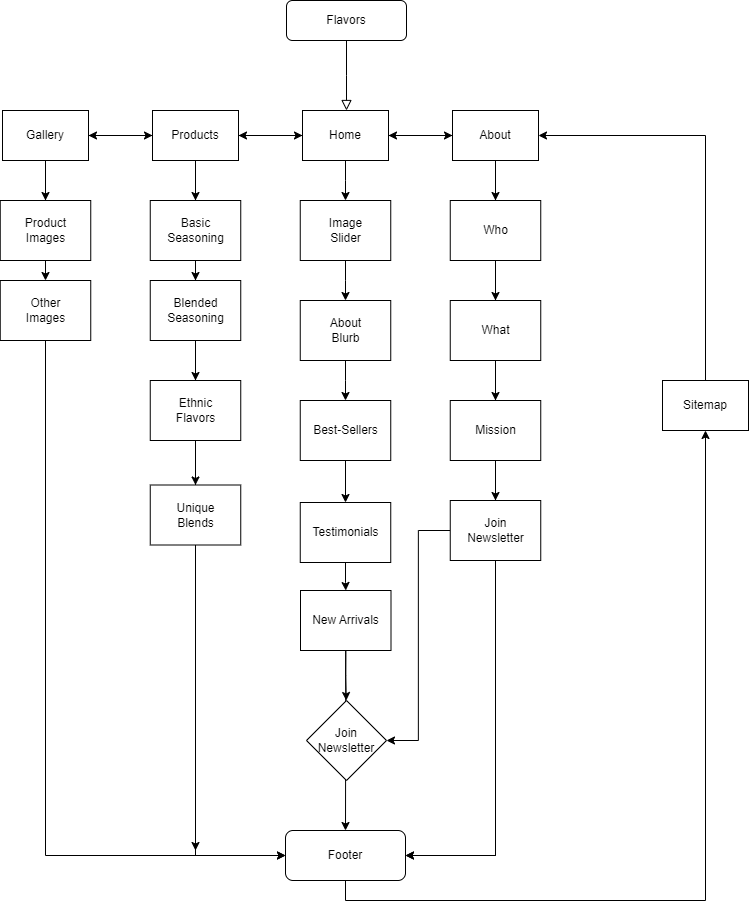

The diagram above was exported from draw.io. Its source (the exported page's mxGraphModel, read from the mxfile embedded in the PNG):
<mxGraphModel dx="1114" dy="777" grid="1" gridSize="10" guides="1" tooltips="1" connect="1" arrows="1" fold="1" page="1" pageScale="1" pageWidth="827" pageHeight="1169" math="0" shadow="0">
  <root>
    <mxCell id="WIyWlLk6GJQsqaUBKTNV-0" />
    <mxCell id="WIyWlLk6GJQsqaUBKTNV-1" parent="WIyWlLk6GJQsqaUBKTNV-0" />
    <mxCell id="WIyWlLk6GJQsqaUBKTNV-2" value="" style="rounded=0;html=1;jettySize=auto;orthogonalLoop=1;fontSize=11;endArrow=block;endFill=0;endSize=8;strokeWidth=1;shadow=0;labelBackgroundColor=none;edgeStyle=orthogonalEdgeStyle;" parent="WIyWlLk6GJQsqaUBKTNV-1" source="WIyWlLk6GJQsqaUBKTNV-3" edge="1">
      <mxGeometry relative="1" as="geometry">
        <mxPoint x="414" y="180" as="targetPoint" />
      </mxGeometry>
    </mxCell>
    <mxCell id="WIyWlLk6GJQsqaUBKTNV-3" value="Flavors" style="rounded=1;whiteSpace=wrap;html=1;fontSize=12;glass=0;strokeWidth=1;shadow=0;" parent="WIyWlLk6GJQsqaUBKTNV-1" vertex="1">
      <mxGeometry x="354" y="70" width="120" height="40" as="geometry" />
    </mxCell>
    <mxCell id="zg2v7Fs4irfAbhcO6Uq0-1" style="edgeStyle=orthogonalEdgeStyle;rounded=0;orthogonalLoop=1;jettySize=auto;html=1;exitX=0.5;exitY=1;exitDx=0;exitDy=0;" parent="WIyWlLk6GJQsqaUBKTNV-1" edge="1">
      <mxGeometry relative="1" as="geometry">
        <mxPoint x="414" y="230" as="sourcePoint" />
        <mxPoint x="414" y="230" as="targetPoint" />
      </mxGeometry>
    </mxCell>
    <mxCell id="zg2v7Fs4irfAbhcO6Uq0-51" style="edgeStyle=orthogonalEdgeStyle;rounded=0;orthogonalLoop=1;jettySize=auto;html=1;exitX=0.5;exitY=1;exitDx=0;exitDy=0;entryX=0.5;entryY=1;entryDx=0;entryDy=0;" parent="WIyWlLk6GJQsqaUBKTNV-1" source="zg2v7Fs4irfAbhcO6Uq0-7" target="zg2v7Fs4irfAbhcO6Uq0-10" edge="1">
      <mxGeometry relative="1" as="geometry" />
    </mxCell>
    <mxCell id="zg2v7Fs4irfAbhcO6Uq0-7" value="Footer" style="rounded=1;whiteSpace=wrap;html=1;" parent="WIyWlLk6GJQsqaUBKTNV-1" vertex="1">
      <mxGeometry x="353" y="900" width="120" height="50" as="geometry" />
    </mxCell>
    <mxCell id="zg2v7Fs4irfAbhcO6Uq0-15" style="edgeStyle=orthogonalEdgeStyle;rounded=0;orthogonalLoop=1;jettySize=auto;html=1;exitX=0;exitY=0.5;exitDx=0;exitDy=0;" parent="WIyWlLk6GJQsqaUBKTNV-1" source="zg2v7Fs4irfAbhcO6Uq0-8" target="zg2v7Fs4irfAbhcO6Uq0-11" edge="1">
      <mxGeometry relative="1" as="geometry" />
    </mxCell>
    <mxCell id="zg2v7Fs4irfAbhcO6Uq0-16" style="edgeStyle=orthogonalEdgeStyle;rounded=0;orthogonalLoop=1;jettySize=auto;html=1;exitX=1;exitY=0.5;exitDx=0;exitDy=0;entryX=0;entryY=0.5;entryDx=0;entryDy=0;" parent="WIyWlLk6GJQsqaUBKTNV-1" source="zg2v7Fs4irfAbhcO6Uq0-8" target="zg2v7Fs4irfAbhcO6Uq0-9" edge="1">
      <mxGeometry relative="1" as="geometry" />
    </mxCell>
    <mxCell id="zg2v7Fs4irfAbhcO6Uq0-27" style="edgeStyle=orthogonalEdgeStyle;rounded=0;orthogonalLoop=1;jettySize=auto;html=1;exitX=0.5;exitY=1;exitDx=0;exitDy=0;" parent="WIyWlLk6GJQsqaUBKTNV-1" source="zg2v7Fs4irfAbhcO6Uq0-48" target="zg2v7Fs4irfAbhcO6Uq0-7" edge="1">
      <mxGeometry relative="1" as="geometry" />
    </mxCell>
    <mxCell id="zg2v7Fs4irfAbhcO6Uq0-8" value="Home" style="rounded=0;whiteSpace=wrap;html=1;" parent="WIyWlLk6GJQsqaUBKTNV-1" vertex="1">
      <mxGeometry x="370" y="180" width="86" height="50" as="geometry" />
    </mxCell>
    <mxCell id="zg2v7Fs4irfAbhcO6Uq0-17" style="edgeStyle=orthogonalEdgeStyle;rounded=0;orthogonalLoop=1;jettySize=auto;html=1;exitX=0;exitY=0.5;exitDx=0;exitDy=0;entryX=1;entryY=0.5;entryDx=0;entryDy=0;" parent="WIyWlLk6GJQsqaUBKTNV-1" source="zg2v7Fs4irfAbhcO6Uq0-9" target="zg2v7Fs4irfAbhcO6Uq0-8" edge="1">
      <mxGeometry relative="1" as="geometry" />
    </mxCell>
    <mxCell id="zg2v7Fs4irfAbhcO6Uq0-39" style="edgeStyle=orthogonalEdgeStyle;rounded=0;orthogonalLoop=1;jettySize=auto;html=1;exitX=0.5;exitY=1;exitDx=0;exitDy=0;entryX=1;entryY=0.5;entryDx=0;entryDy=0;" parent="WIyWlLk6GJQsqaUBKTNV-1" source="zg2v7Fs4irfAbhcO6Uq0-9" target="zg2v7Fs4irfAbhcO6Uq0-7" edge="1">
      <mxGeometry relative="1" as="geometry" />
    </mxCell>
    <mxCell id="zg2v7Fs4irfAbhcO6Uq0-61" style="edgeStyle=orthogonalEdgeStyle;rounded=0;orthogonalLoop=1;jettySize=auto;html=1;exitX=0.5;exitY=1;exitDx=0;exitDy=0;entryX=0.5;entryY=0;entryDx=0;entryDy=0;" parent="WIyWlLk6GJQsqaUBKTNV-1" source="zg2v7Fs4irfAbhcO6Uq0-9" target="zg2v7Fs4irfAbhcO6Uq0-35" edge="1">
      <mxGeometry relative="1" as="geometry" />
    </mxCell>
    <mxCell id="zg2v7Fs4irfAbhcO6Uq0-9" value="About" style="rounded=0;whiteSpace=wrap;html=1;" parent="WIyWlLk6GJQsqaUBKTNV-1" vertex="1">
      <mxGeometry x="520" y="180" width="86" height="50" as="geometry" />
    </mxCell>
    <mxCell id="zg2v7Fs4irfAbhcO6Uq0-32" style="edgeStyle=orthogonalEdgeStyle;rounded=0;orthogonalLoop=1;jettySize=auto;html=1;exitX=0.5;exitY=0;exitDx=0;exitDy=0;entryX=1;entryY=0.5;entryDx=0;entryDy=0;" parent="WIyWlLk6GJQsqaUBKTNV-1" source="zg2v7Fs4irfAbhcO6Uq0-10" target="zg2v7Fs4irfAbhcO6Uq0-9" edge="1">
      <mxGeometry relative="1" as="geometry" />
    </mxCell>
    <mxCell id="zg2v7Fs4irfAbhcO6Uq0-10" value="Sitemap" style="rounded=0;whiteSpace=wrap;html=1;" parent="WIyWlLk6GJQsqaUBKTNV-1" vertex="1">
      <mxGeometry x="730" y="450" width="86" height="50" as="geometry" />
    </mxCell>
    <mxCell id="zg2v7Fs4irfAbhcO6Uq0-14" style="edgeStyle=orthogonalEdgeStyle;rounded=0;orthogonalLoop=1;jettySize=auto;html=1;exitX=1;exitY=0.5;exitDx=0;exitDy=0;entryX=0;entryY=0.5;entryDx=0;entryDy=0;" parent="WIyWlLk6GJQsqaUBKTNV-1" source="zg2v7Fs4irfAbhcO6Uq0-11" target="zg2v7Fs4irfAbhcO6Uq0-8" edge="1">
      <mxGeometry relative="1" as="geometry" />
    </mxCell>
    <mxCell id="zg2v7Fs4irfAbhcO6Uq0-21" style="edgeStyle=orthogonalEdgeStyle;rounded=0;orthogonalLoop=1;jettySize=auto;html=1;exitX=0;exitY=0.5;exitDx=0;exitDy=0;entryX=1;entryY=0.5;entryDx=0;entryDy=0;" parent="WIyWlLk6GJQsqaUBKTNV-1" source="zg2v7Fs4irfAbhcO6Uq0-11" target="zg2v7Fs4irfAbhcO6Uq0-12" edge="1">
      <mxGeometry relative="1" as="geometry" />
    </mxCell>
    <mxCell id="zg2v7Fs4irfAbhcO6Uq0-34" style="edgeStyle=orthogonalEdgeStyle;rounded=0;orthogonalLoop=1;jettySize=auto;html=1;exitX=0.5;exitY=1;exitDx=0;exitDy=0;entryX=0;entryY=0.5;entryDx=0;entryDy=0;" parent="WIyWlLk6GJQsqaUBKTNV-1" source="zg2v7Fs4irfAbhcO6Uq0-11" target="zg2v7Fs4irfAbhcO6Uq0-7" edge="1">
      <mxGeometry relative="1" as="geometry" />
    </mxCell>
    <mxCell id="zg2v7Fs4irfAbhcO6Uq0-55" style="edgeStyle=orthogonalEdgeStyle;rounded=0;orthogonalLoop=1;jettySize=auto;html=1;exitX=0.5;exitY=1;exitDx=0;exitDy=0;entryX=0.5;entryY=0;entryDx=0;entryDy=0;" parent="WIyWlLk6GJQsqaUBKTNV-1" source="zg2v7Fs4irfAbhcO6Uq0-11" target="zg2v7Fs4irfAbhcO6Uq0-28" edge="1">
      <mxGeometry relative="1" as="geometry" />
    </mxCell>
    <mxCell id="zg2v7Fs4irfAbhcO6Uq0-11" value="Products" style="rounded=0;whiteSpace=wrap;html=1;" parent="WIyWlLk6GJQsqaUBKTNV-1" vertex="1">
      <mxGeometry x="220" y="180" width="86" height="50" as="geometry" />
    </mxCell>
    <mxCell id="zg2v7Fs4irfAbhcO6Uq0-20" style="edgeStyle=orthogonalEdgeStyle;rounded=0;orthogonalLoop=1;jettySize=auto;html=1;exitX=1;exitY=0.5;exitDx=0;exitDy=0;entryX=0;entryY=0.5;entryDx=0;entryDy=0;" parent="WIyWlLk6GJQsqaUBKTNV-1" source="zg2v7Fs4irfAbhcO6Uq0-12" target="zg2v7Fs4irfAbhcO6Uq0-11" edge="1">
      <mxGeometry relative="1" as="geometry" />
    </mxCell>
    <mxCell id="zg2v7Fs4irfAbhcO6Uq0-24" style="edgeStyle=orthogonalEdgeStyle;rounded=0;orthogonalLoop=1;jettySize=auto;html=1;exitX=0.5;exitY=1;exitDx=0;exitDy=0;entryX=0.5;entryY=0;entryDx=0;entryDy=0;" parent="WIyWlLk6GJQsqaUBKTNV-1" source="zg2v7Fs4irfAbhcO6Uq0-12" target="zg2v7Fs4irfAbhcO6Uq0-23" edge="1">
      <mxGeometry relative="1" as="geometry" />
    </mxCell>
    <mxCell id="zg2v7Fs4irfAbhcO6Uq0-60" style="edgeStyle=orthogonalEdgeStyle;rounded=0;orthogonalLoop=1;jettySize=auto;html=1;exitX=0.5;exitY=1;exitDx=0;exitDy=0;entryX=0.5;entryY=0;entryDx=0;entryDy=0;" parent="WIyWlLk6GJQsqaUBKTNV-1" source="zg2v7Fs4irfAbhcO6Uq0-12" target="zg2v7Fs4irfAbhcO6Uq0-22" edge="1">
      <mxGeometry relative="1" as="geometry" />
    </mxCell>
    <mxCell id="zg2v7Fs4irfAbhcO6Uq0-12" value="Gallery" style="rounded=0;whiteSpace=wrap;html=1;" parent="WIyWlLk6GJQsqaUBKTNV-1" vertex="1">
      <mxGeometry x="70" y="180" width="86" height="50" as="geometry" />
    </mxCell>
    <mxCell id="zg2v7Fs4irfAbhcO6Uq0-22" value="Product&lt;br&gt;Images" style="rounded=0;whiteSpace=wrap;html=1;" parent="WIyWlLk6GJQsqaUBKTNV-1" vertex="1">
      <mxGeometry x="67.75" y="270" width="90.5" height="60" as="geometry" />
    </mxCell>
    <mxCell id="zg2v7Fs4irfAbhcO6Uq0-25" style="edgeStyle=orthogonalEdgeStyle;rounded=0;orthogonalLoop=1;jettySize=auto;html=1;exitX=0.5;exitY=1;exitDx=0;exitDy=0;entryX=0;entryY=0.5;entryDx=0;entryDy=0;" parent="WIyWlLk6GJQsqaUBKTNV-1" source="zg2v7Fs4irfAbhcO6Uq0-23" target="zg2v7Fs4irfAbhcO6Uq0-7" edge="1">
      <mxGeometry relative="1" as="geometry" />
    </mxCell>
    <mxCell id="zg2v7Fs4irfAbhcO6Uq0-23" value="Other&lt;br&gt;Images" style="rounded=0;whiteSpace=wrap;html=1;" parent="WIyWlLk6GJQsqaUBKTNV-1" vertex="1">
      <mxGeometry x="67.75" y="350" width="90.5" height="60" as="geometry" />
    </mxCell>
    <mxCell id="zg2v7Fs4irfAbhcO6Uq0-56" style="edgeStyle=orthogonalEdgeStyle;rounded=0;orthogonalLoop=1;jettySize=auto;html=1;exitX=0.5;exitY=1;exitDx=0;exitDy=0;entryX=0.5;entryY=0;entryDx=0;entryDy=0;" parent="WIyWlLk6GJQsqaUBKTNV-1" source="zg2v7Fs4irfAbhcO6Uq0-28" target="zg2v7Fs4irfAbhcO6Uq0-29" edge="1">
      <mxGeometry relative="1" as="geometry" />
    </mxCell>
    <mxCell id="zg2v7Fs4irfAbhcO6Uq0-28" value="Basic&lt;br&gt;Seasoning" style="rounded=0;whiteSpace=wrap;html=1;" parent="WIyWlLk6GJQsqaUBKTNV-1" vertex="1">
      <mxGeometry x="217.75" y="270" width="90.5" height="60" as="geometry" />
    </mxCell>
    <mxCell id="zg2v7Fs4irfAbhcO6Uq0-57" style="edgeStyle=orthogonalEdgeStyle;rounded=0;orthogonalLoop=1;jettySize=auto;html=1;exitX=0.5;exitY=1;exitDx=0;exitDy=0;entryX=0.5;entryY=0;entryDx=0;entryDy=0;" parent="WIyWlLk6GJQsqaUBKTNV-1" source="zg2v7Fs4irfAbhcO6Uq0-29" target="zg2v7Fs4irfAbhcO6Uq0-30" edge="1">
      <mxGeometry relative="1" as="geometry" />
    </mxCell>
    <mxCell id="zg2v7Fs4irfAbhcO6Uq0-29" value="Blended&lt;br&gt;Seasoning" style="rounded=0;whiteSpace=wrap;html=1;" parent="WIyWlLk6GJQsqaUBKTNV-1" vertex="1">
      <mxGeometry x="217.75" y="350" width="90.5" height="60" as="geometry" />
    </mxCell>
    <mxCell id="zg2v7Fs4irfAbhcO6Uq0-58" style="edgeStyle=orthogonalEdgeStyle;rounded=0;orthogonalLoop=1;jettySize=auto;html=1;exitX=0.5;exitY=1;exitDx=0;exitDy=0;entryX=0.5;entryY=0;entryDx=0;entryDy=0;" parent="WIyWlLk6GJQsqaUBKTNV-1" source="zg2v7Fs4irfAbhcO6Uq0-30" target="zg2v7Fs4irfAbhcO6Uq0-31" edge="1">
      <mxGeometry relative="1" as="geometry" />
    </mxCell>
    <mxCell id="zg2v7Fs4irfAbhcO6Uq0-30" value="Ethnic&lt;br&gt;Flavors" style="rounded=0;whiteSpace=wrap;html=1;" parent="WIyWlLk6GJQsqaUBKTNV-1" vertex="1">
      <mxGeometry x="217.75" y="450" width="90.5" height="60" as="geometry" />
    </mxCell>
    <mxCell id="zg2v7Fs4irfAbhcO6Uq0-59" style="edgeStyle=orthogonalEdgeStyle;rounded=0;orthogonalLoop=1;jettySize=auto;html=1;exitX=0.5;exitY=1;exitDx=0;exitDy=0;" parent="WIyWlLk6GJQsqaUBKTNV-1" source="zg2v7Fs4irfAbhcO6Uq0-31" edge="1">
      <mxGeometry relative="1" as="geometry">
        <mxPoint x="263" y="920" as="targetPoint" />
      </mxGeometry>
    </mxCell>
    <mxCell id="zg2v7Fs4irfAbhcO6Uq0-31" value="Unique&lt;br&gt;Blends" style="rounded=0;whiteSpace=wrap;html=1;" parent="WIyWlLk6GJQsqaUBKTNV-1" vertex="1">
      <mxGeometry x="217.75" y="554.5" width="90.5" height="60" as="geometry" />
    </mxCell>
    <mxCell id="zg2v7Fs4irfAbhcO6Uq0-62" style="edgeStyle=orthogonalEdgeStyle;rounded=0;orthogonalLoop=1;jettySize=auto;html=1;exitX=0.5;exitY=1;exitDx=0;exitDy=0;entryX=0.5;entryY=0;entryDx=0;entryDy=0;" parent="WIyWlLk6GJQsqaUBKTNV-1" source="zg2v7Fs4irfAbhcO6Uq0-35" target="zg2v7Fs4irfAbhcO6Uq0-36" edge="1">
      <mxGeometry relative="1" as="geometry" />
    </mxCell>
    <mxCell id="zg2v7Fs4irfAbhcO6Uq0-35" value="Who" style="rounded=0;whiteSpace=wrap;html=1;" parent="WIyWlLk6GJQsqaUBKTNV-1" vertex="1">
      <mxGeometry x="517.75" y="270" width="90.5" height="60" as="geometry" />
    </mxCell>
    <mxCell id="zg2v7Fs4irfAbhcO6Uq0-63" style="edgeStyle=orthogonalEdgeStyle;rounded=0;orthogonalLoop=1;jettySize=auto;html=1;exitX=0.5;exitY=1;exitDx=0;exitDy=0;entryX=0.5;entryY=0;entryDx=0;entryDy=0;" parent="WIyWlLk6GJQsqaUBKTNV-1" source="zg2v7Fs4irfAbhcO6Uq0-36" target="zg2v7Fs4irfAbhcO6Uq0-37" edge="1">
      <mxGeometry relative="1" as="geometry" />
    </mxCell>
    <mxCell id="zg2v7Fs4irfAbhcO6Uq0-36" value="What" style="rounded=0;whiteSpace=wrap;html=1;" parent="WIyWlLk6GJQsqaUBKTNV-1" vertex="1">
      <mxGeometry x="517.75" y="370" width="90.5" height="60" as="geometry" />
    </mxCell>
    <mxCell id="zg2v7Fs4irfAbhcO6Uq0-64" style="edgeStyle=orthogonalEdgeStyle;rounded=0;orthogonalLoop=1;jettySize=auto;html=1;exitX=0.5;exitY=1;exitDx=0;exitDy=0;entryX=0.5;entryY=0;entryDx=0;entryDy=0;" parent="WIyWlLk6GJQsqaUBKTNV-1" source="zg2v7Fs4irfAbhcO6Uq0-37" target="zg2v7Fs4irfAbhcO6Uq0-38" edge="1">
      <mxGeometry relative="1" as="geometry" />
    </mxCell>
    <mxCell id="zg2v7Fs4irfAbhcO6Uq0-37" value="Mission" style="rounded=0;whiteSpace=wrap;html=1;" parent="WIyWlLk6GJQsqaUBKTNV-1" vertex="1">
      <mxGeometry x="517.75" y="470" width="90.5" height="60" as="geometry" />
    </mxCell>
    <mxCell id="zg2v7Fs4irfAbhcO6Uq0-65" style="edgeStyle=orthogonalEdgeStyle;rounded=0;orthogonalLoop=1;jettySize=auto;html=1;exitX=0.5;exitY=1;exitDx=0;exitDy=0;entryX=1;entryY=0.5;entryDx=0;entryDy=0;" parent="WIyWlLk6GJQsqaUBKTNV-1" source="zg2v7Fs4irfAbhcO6Uq0-38" target="zg2v7Fs4irfAbhcO6Uq0-7" edge="1">
      <mxGeometry relative="1" as="geometry" />
    </mxCell>
    <mxCell id="zg2v7Fs4irfAbhcO6Uq0-66" style="edgeStyle=orthogonalEdgeStyle;rounded=0;orthogonalLoop=1;jettySize=auto;html=1;exitX=0;exitY=0.5;exitDx=0;exitDy=0;entryX=1;entryY=0.5;entryDx=0;entryDy=0;" parent="WIyWlLk6GJQsqaUBKTNV-1" source="zg2v7Fs4irfAbhcO6Uq0-38" target="zg2v7Fs4irfAbhcO6Uq0-52" edge="1">
      <mxGeometry relative="1" as="geometry" />
    </mxCell>
    <mxCell id="zg2v7Fs4irfAbhcO6Uq0-38" value="Join&lt;br&gt;Newsletter" style="rounded=0;whiteSpace=wrap;html=1;" parent="WIyWlLk6GJQsqaUBKTNV-1" vertex="1">
      <mxGeometry x="517.75" y="570" width="90.5" height="60" as="geometry" />
    </mxCell>
    <mxCell id="zg2v7Fs4irfAbhcO6Uq0-41" value="" style="edgeStyle=orthogonalEdgeStyle;rounded=0;orthogonalLoop=1;jettySize=auto;html=1;exitX=0.5;exitY=1;exitDx=0;exitDy=0;" parent="WIyWlLk6GJQsqaUBKTNV-1" source="zg2v7Fs4irfAbhcO6Uq0-8" target="zg2v7Fs4irfAbhcO6Uq0-40" edge="1">
      <mxGeometry relative="1" as="geometry">
        <mxPoint x="413" y="230" as="sourcePoint" />
        <mxPoint x="413" y="790" as="targetPoint" />
      </mxGeometry>
    </mxCell>
    <mxCell id="zg2v7Fs4irfAbhcO6Uq0-40" value="Image&lt;br&gt;Slider" style="rounded=0;whiteSpace=wrap;html=1;" parent="WIyWlLk6GJQsqaUBKTNV-1" vertex="1">
      <mxGeometry x="367.75" y="270" width="90.5" height="60" as="geometry" />
    </mxCell>
    <mxCell id="zg2v7Fs4irfAbhcO6Uq0-43" value="" style="edgeStyle=orthogonalEdgeStyle;rounded=0;orthogonalLoop=1;jettySize=auto;html=1;exitX=0.5;exitY=1;exitDx=0;exitDy=0;" parent="WIyWlLk6GJQsqaUBKTNV-1" source="zg2v7Fs4irfAbhcO6Uq0-40" target="zg2v7Fs4irfAbhcO6Uq0-42" edge="1">
      <mxGeometry relative="1" as="geometry">
        <mxPoint x="413" y="330" as="sourcePoint" />
        <mxPoint x="413" y="790" as="targetPoint" />
      </mxGeometry>
    </mxCell>
    <mxCell id="zg2v7Fs4irfAbhcO6Uq0-42" value="About&lt;br&gt;Blurb" style="rounded=0;whiteSpace=wrap;html=1;" parent="WIyWlLk6GJQsqaUBKTNV-1" vertex="1">
      <mxGeometry x="367.75" y="370" width="90.5" height="60" as="geometry" />
    </mxCell>
    <mxCell id="zg2v7Fs4irfAbhcO6Uq0-53" style="edgeStyle=orthogonalEdgeStyle;rounded=0;orthogonalLoop=1;jettySize=auto;html=1;exitX=0.5;exitY=1;exitDx=0;exitDy=0;entryX=0.5;entryY=0;entryDx=0;entryDy=0;" parent="WIyWlLk6GJQsqaUBKTNV-1" source="zg2v7Fs4irfAbhcO6Uq0-44" target="zg2v7Fs4irfAbhcO6Uq0-45" edge="1">
      <mxGeometry relative="1" as="geometry" />
    </mxCell>
    <mxCell id="zg2v7Fs4irfAbhcO6Uq0-44" value="Best-Sellers" style="rounded=0;whiteSpace=wrap;html=1;" parent="WIyWlLk6GJQsqaUBKTNV-1" vertex="1">
      <mxGeometry x="367.75" y="470" width="90.5" height="60" as="geometry" />
    </mxCell>
    <mxCell id="zg2v7Fs4irfAbhcO6Uq0-46" value="" style="edgeStyle=orthogonalEdgeStyle;rounded=0;orthogonalLoop=1;jettySize=auto;html=1;exitX=0.5;exitY=1;exitDx=0;exitDy=0;" parent="WIyWlLk6GJQsqaUBKTNV-1" source="zg2v7Fs4irfAbhcO6Uq0-42" edge="1">
      <mxGeometry relative="1" as="geometry">
        <mxPoint x="413" y="430" as="sourcePoint" />
        <mxPoint x="413" y="470" as="targetPoint" />
      </mxGeometry>
    </mxCell>
    <mxCell id="zg2v7Fs4irfAbhcO6Uq0-45" value="Testimonials" style="rounded=0;whiteSpace=wrap;html=1;" parent="WIyWlLk6GJQsqaUBKTNV-1" vertex="1">
      <mxGeometry x="367.75" y="572" width="90.5" height="60" as="geometry" />
    </mxCell>
    <mxCell id="zg2v7Fs4irfAbhcO6Uq0-49" value="" style="edgeStyle=orthogonalEdgeStyle;rounded=0;orthogonalLoop=1;jettySize=auto;html=1;exitX=0.5;exitY=1;exitDx=0;exitDy=0;" parent="WIyWlLk6GJQsqaUBKTNV-1" source="zg2v7Fs4irfAbhcO6Uq0-45" target="zg2v7Fs4irfAbhcO6Uq0-48" edge="1">
      <mxGeometry relative="1" as="geometry">
        <mxPoint x="413" y="632" as="sourcePoint" />
        <mxPoint x="413" y="790" as="targetPoint" />
      </mxGeometry>
    </mxCell>
    <mxCell id="zg2v7Fs4irfAbhcO6Uq0-54" style="edgeStyle=orthogonalEdgeStyle;rounded=0;orthogonalLoop=1;jettySize=auto;html=1;exitX=0.5;exitY=1;exitDx=0;exitDy=0;" parent="WIyWlLk6GJQsqaUBKTNV-1" source="zg2v7Fs4irfAbhcO6Uq0-48" edge="1">
      <mxGeometry relative="1" as="geometry">
        <mxPoint x="413.7647058823529" y="770" as="targetPoint" />
      </mxGeometry>
    </mxCell>
    <mxCell id="zg2v7Fs4irfAbhcO6Uq0-48" value="New Arrivals" style="rounded=0;whiteSpace=wrap;html=1;" parent="WIyWlLk6GJQsqaUBKTNV-1" vertex="1">
      <mxGeometry x="368" y="660" width="90.5" height="60" as="geometry" />
    </mxCell>
    <mxCell id="zg2v7Fs4irfAbhcO6Uq0-52" value="Join&lt;br&gt;Newsletter" style="rhombus;whiteSpace=wrap;html=1;" parent="WIyWlLk6GJQsqaUBKTNV-1" vertex="1">
      <mxGeometry x="374" y="770" width="80" height="80" as="geometry" />
    </mxCell>
  </root>
</mxGraphModel>